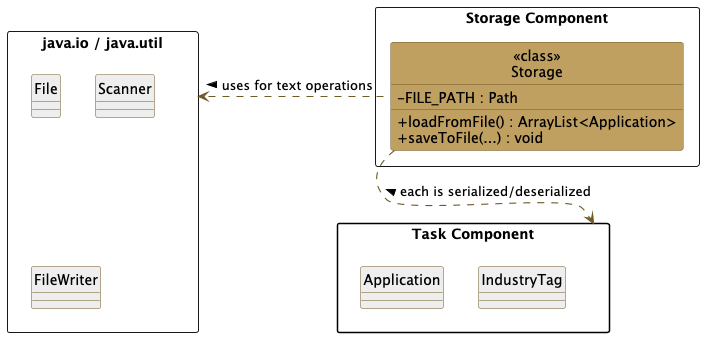

The diagram above was rendered by PlantUML. Its source (embedded in the PNG):
@startuml
skinparam packageStyle rectangle
skinparam ClassBackgroundColor #bfa060
skinparam ClassBorderColor #6e5927
skinparam ArrowColor #6e5927
skinparam StereotypeCBackgroundColor #bfa060
hide circle
skinparam arrowThickness 1.1
skinparam classAttributeIconSize 0


package "Storage Component" <<Rectangle>> #FFFFFF {
    class "«class»\nStorage" as Storage {
        - FILE_PATH : Path
        + loadFromFile() : ArrayList<Application>
        + saveToFile(...) : void
    }
}

' External package for the data models being saved
package "Task Component" as Model #FFFFFF {
    class Application #EEEEEE
    class IndustryTag #EEEEEE
}

' Supporting dependencies for I/O
rectangle "java.io / java.util" as Support #FFFFFF {
    class File #EEEEEE
    class Scanner #EEEEEE
    class FileWriter #EEEEEE
}

' Defining dependencies mirroring AB3's visual structure
Storage .left.> Support : uses for text operations >
Storage .down.> Model : each is serialized/deserialized <

' Hidden links to keep layout clean
Storage -[hidden]- Model
@enduml